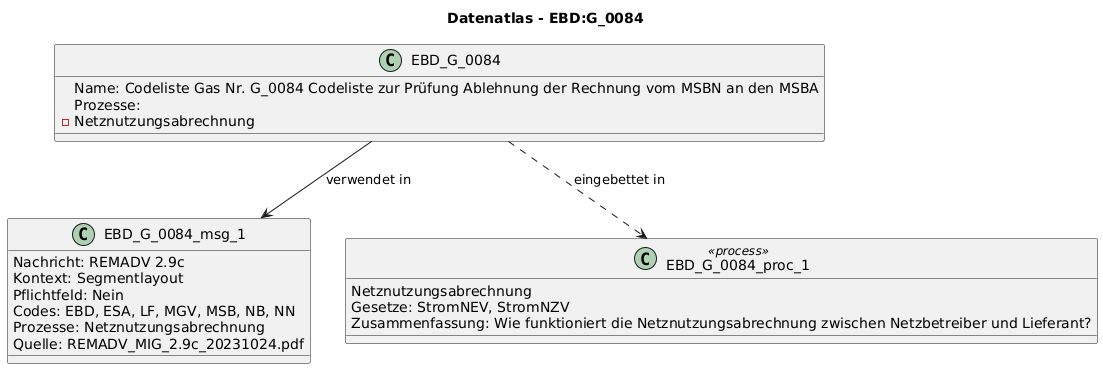

The diagram above was rendered by PlantUML. Its source (embedded in the PNG):
@startuml
title Datenatlas - EBD:G_0084
class EBD_G_0084 {
  Name: Codeliste Gas Nr. G_0084 Codeliste zur Prüfung Ablehnung der Rechnung vom MSBN an den MSBA
  Prozesse:
    - Netznutzungsabrechnung
}
class EBD_G_0084_msg_1 {
  Nachricht: REMADV 2.9c
  Kontext: Segmentlayout
  Pflichtfeld: Nein
  Codes: EBD, ESA, LF, MGV, MSB, NB, NN
  Prozesse: Netznutzungsabrechnung
  Quelle: REMADV_MIG_2.9c_20231024.pdf
}
EBD_G_0084 --> EBD_G_0084_msg_1 : verwendet in
class EBD_G_0084_proc_1 <<process>> {
  Netznutzungsabrechnung
  Gesetze: StromNEV, StromNZV
  Zusammenfassung: Wie funktioniert die Netznutzungsabrechnung zwischen Netzbetreiber und Lieferant?
}
EBD_G_0084 ..> EBD_G_0084_proc_1 : eingebettet in
@enduml